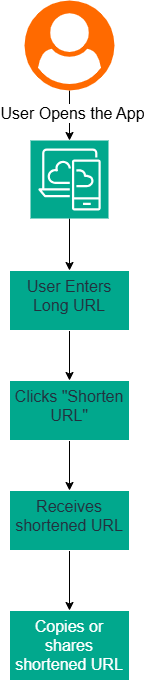

The diagram above was exported from draw.io. Its source (the exported page's mxGraphModel, read from the mxfile embedded in the PNG):
<mxGraphModel dx="1414" dy="871" grid="1" gridSize="10" guides="1" tooltips="1" connect="1" arrows="1" fold="1" page="1" pageScale="1" pageWidth="850" pageHeight="1100" math="0" shadow="0">
  <root>
    <mxCell id="0" />
    <mxCell id="1" parent="0" />
    <mxCell id="Qoc9NLefOLqGUnP-wzLY-3" edge="1" parent="1" source="Qoc9NLefOLqGUnP-wzLY-1" style="edgeStyle=orthogonalEdgeStyle;rounded=0;orthogonalLoop=1;jettySize=auto;html=1;" target="Qoc9NLefOLqGUnP-wzLY-2" value="">
      <mxGeometry relative="1" as="geometry" />
    </mxCell>
    <mxCell id="Qoc9NLefOLqGUnP-wzLY-4" connectable="0" parent="Qoc9NLefOLqGUnP-wzLY-3" style="edgeLabel;html=1;align=center;verticalAlign=middle;resizable=0;points=[];" value="&lt;font style=&quot;font-size: 16px;&quot;&gt;User Opens the App&lt;/font&gt;" vertex="1">
      <mxGeometry relative="1" x="-0.12" y="1" as="geometry">
        <mxPoint x="1" as="offset" />
      </mxGeometry>
    </mxCell>
    <mxCell id="Qoc9NLefOLqGUnP-wzLY-1" parent="1" style="points=[];aspect=fixed;html=1;align=center;shadow=0;dashed=0;fillColor=#FF6A00;strokeColor=none;shape=mxgraph.alibaba_cloud.user;" value="" vertex="1">
      <mxGeometry height="90" width="90" x="380" y="80" as="geometry" />
    </mxCell>
    <mxCell id="Qoc9NLefOLqGUnP-wzLY-6" edge="1" parent="1" source="Qoc9NLefOLqGUnP-wzLY-2" style="edgeStyle=orthogonalEdgeStyle;rounded=0;orthogonalLoop=1;jettySize=auto;html=1;" target="Qoc9NLefOLqGUnP-wzLY-5" value="">
      <mxGeometry relative="1" as="geometry" />
    </mxCell>
    <mxCell id="Qoc9NLefOLqGUnP-wzLY-2" parent="1" style="sketch=0;points=[[0,0,0],[0.25,0,0],[0.5,0,0],[0.75,0,0],[1,0,0],[0,1,0],[0.25,1,0],[0.5,1,0],[0.75,1,0],[1,1,0],[0,0.25,0],[0,0.5,0],[0,0.75,0],[1,0.25,0],[1,0.5,0],[1,0.75,0]];outlineConnect=0;fontColor=#232F3E;fillColor=#01A88D;strokeColor=#ffffff;dashed=0;verticalLabelPosition=bottom;verticalAlign=top;align=center;html=1;fontSize=12;fontStyle=0;aspect=fixed;shape=mxgraph.aws4.resourceIcon;resIcon=mxgraph.aws4.desktop_and_app_streaming;" value="" vertex="1">
      <mxGeometry height="78" width="78" x="386" y="220" as="geometry" />
    </mxCell>
    <mxCell id="Qoc9NLefOLqGUnP-wzLY-8" edge="1" parent="1" source="Qoc9NLefOLqGUnP-wzLY-5" style="edgeStyle=orthogonalEdgeStyle;rounded=0;orthogonalLoop=1;jettySize=auto;html=1;" target="Qoc9NLefOLqGUnP-wzLY-7" value="">
      <mxGeometry relative="1" as="geometry" />
    </mxCell>
    <mxCell id="Qoc9NLefOLqGUnP-wzLY-5" parent="1" style="whiteSpace=wrap;html=1;verticalAlign=top;fillColor=#01A88D;strokeColor=#ffffff;fontColor=#232F3E;sketch=0;dashed=0;fontStyle=0;" value="&lt;font style=&quot;font-size: 16px;&quot;&gt;User Enters Long URL&lt;/font&gt;" vertex="1">
      <mxGeometry height="60" width="120" x="365" y="350" as="geometry" />
    </mxCell>
    <mxCell id="Qoc9NLefOLqGUnP-wzLY-10" edge="1" parent="1" source="Qoc9NLefOLqGUnP-wzLY-7" style="edgeStyle=orthogonalEdgeStyle;rounded=0;orthogonalLoop=1;jettySize=auto;html=1;" target="Qoc9NLefOLqGUnP-wzLY-9" value="">
      <mxGeometry relative="1" as="geometry" />
    </mxCell>
    <mxCell id="Qoc9NLefOLqGUnP-wzLY-7" parent="1" style="whiteSpace=wrap;html=1;verticalAlign=top;fillColor=#01A88D;strokeColor=#ffffff;fontColor=#232F3E;sketch=0;dashed=0;fontStyle=0;" value="&lt;font style=&quot;font-size: 16px;&quot;&gt;Clicks &quot;Shorten URL&quot;&lt;/font&gt;" vertex="1">
      <mxGeometry height="60" width="120" x="365" y="460" as="geometry" />
    </mxCell>
    <mxCell id="Qoc9NLefOLqGUnP-wzLY-12" edge="1" parent="1" source="Qoc9NLefOLqGUnP-wzLY-9" style="edgeStyle=orthogonalEdgeStyle;rounded=0;orthogonalLoop=1;jettySize=auto;html=1;" target="Qoc9NLefOLqGUnP-wzLY-11" value="">
      <mxGeometry relative="1" as="geometry" />
    </mxCell>
    <mxCell id="Qoc9NLefOLqGUnP-wzLY-9" parent="1" style="whiteSpace=wrap;html=1;verticalAlign=top;fillColor=#01A88D;strokeColor=#ffffff;fontColor=#232F3E;sketch=0;dashed=0;fontStyle=0;" value="&lt;font style=&quot;font-size: 16px;&quot;&gt;Receives shortened URL&lt;/font&gt;" vertex="1">
      <mxGeometry height="60" width="120" x="365" y="570" as="geometry" />
    </mxCell>
    <mxCell id="Qoc9NLefOLqGUnP-wzLY-11" parent="1" style="whiteSpace=wrap;html=1;verticalAlign=top;fillColor=#01A88D;strokeColor=#ffffff;fontColor=#232F3E;sketch=0;dashed=0;fontStyle=0;" value="&lt;font style=&quot;font-size: 16px; color: rgb(255, 255, 255);&quot;&gt;Copies or shares shortened URL&lt;/font&gt;" vertex="1">
      <mxGeometry height="70" width="120" x="365" y="690" as="geometry" />
    </mxCell>
  </root>
</mxGraphModel>